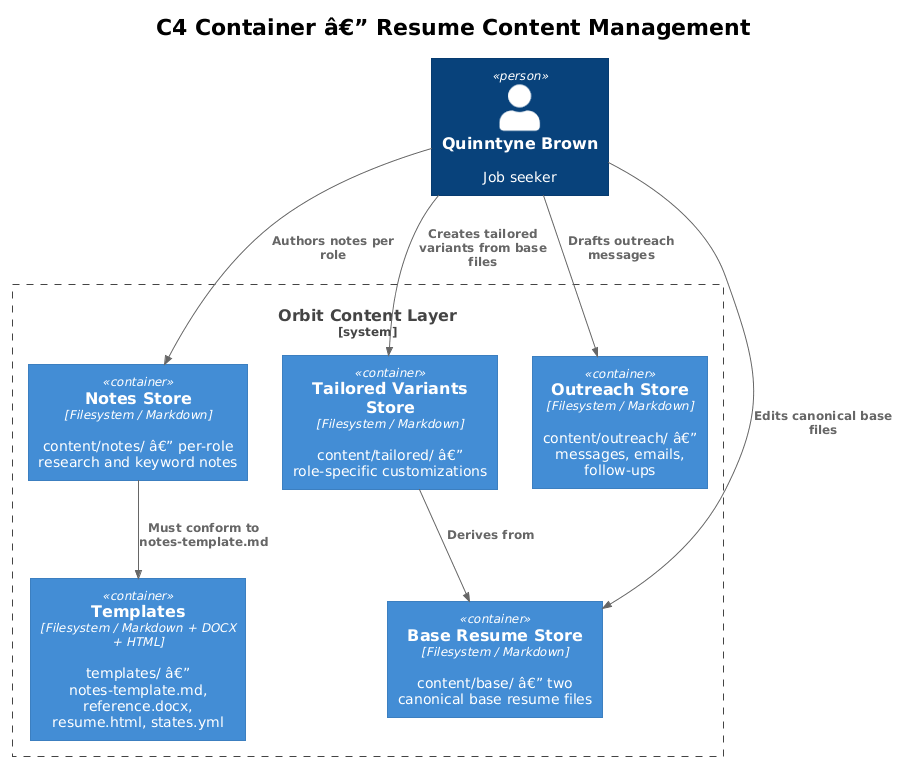

The diagram above was rendered by PlantUML. Its source (embedded in the PNG):
@startuml
!theme plain
!include <C4/C4_Container>

title C4 Container â€” Resume Content Management

Person(user, "Quinntyne Brown", "Job seeker")

System_Boundary(orbit, "Orbit Content Layer") {
    Container(base, "Base Resume Store", "Filesystem / Markdown", "content/base/ â€” two canonical base resume files")
    Container(tailored, "Tailored Variants Store", "Filesystem / Markdown", "content/tailored/ â€” role-specific customizations")
    Container(notes, "Notes Store", "Filesystem / Markdown", "content/notes/ â€” per-role research and keyword notes")
    Container(outreach, "Outreach Store", "Filesystem / Markdown", "content/outreach/ â€” messages, emails, follow-ups")
    Container(templates, "Templates", "Filesystem / Markdown + DOCX + HTML", "templates/ â€” notes-template.md, reference.docx, resume.html, states.yml")
}

Rel(user, base, "Edits canonical base files")
Rel(user, tailored, "Creates tailored variants from base files")
Rel(user, notes, "Authors notes per role")
Rel(user, outreach, "Drafts outreach messages")
Rel(tailored, base, "Derives from")
Rel(notes, templates, "Must conform to notes-template.md")
@enduml